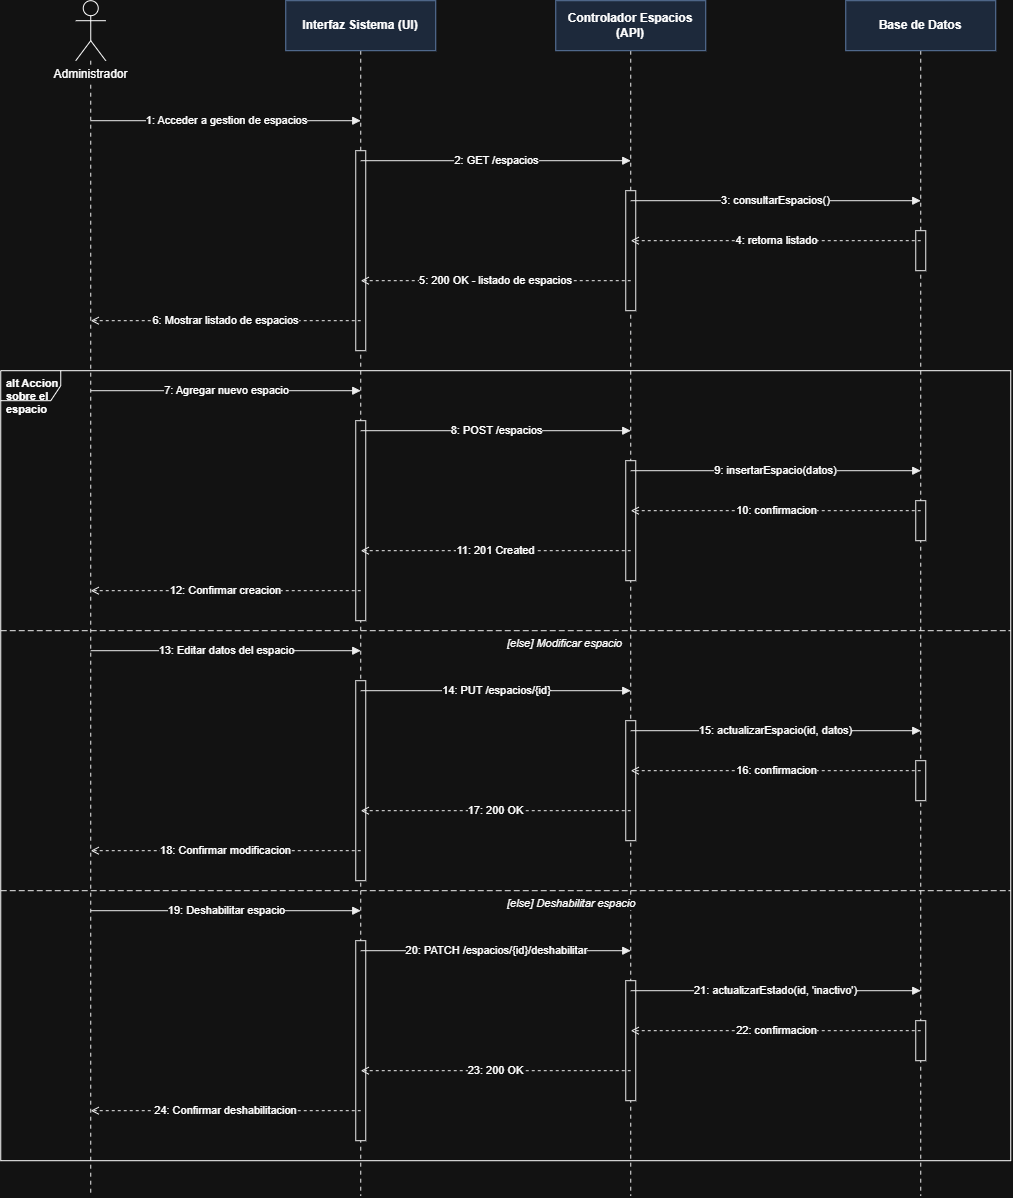

The diagram above was exported from draw.io. Its source (the exported page's mxGraphModel, read from the mxfile embedded in the PNG):
<mxGraphModel dx="2583" dy="667" grid="1" gridSize="10" guides="1" tooltips="1" connect="1" arrows="1" fold="1" page="1" pageScale="1" pageWidth="1090" pageHeight="1255" math="0" shadow="0">
  <root>
    <mxCell id="0" />
    <mxCell id="1" parent="0" />
    <mxCell id="d2_frame39" parent="1" style="shape=umlFrame;whiteSpace=wrap;html=1;fillColor=none;width=60;height=30;fontSize=11;fontStyle=1;verticalAlign=top;align=left;spacingLeft=4;" value="alt   Accion sobre el espacio" vertex="1">
      <mxGeometry height="790" width="1010" x="-20" y="390" as="geometry" />
    </mxCell>
    <mxCell id="d2_life41" edge="1" parent="1" style="html=1;dashed=1;dashPattern=4 4;strokeColor=#000000;strokeWidth=1;endArrow=none;startArrow=none;">
      <mxGeometry relative="1" as="geometry">
        <mxPoint x="70" y="80" as="sourcePoint" />
        <mxPoint x="70" y="1215" as="targetPoint" />
      </mxGeometry>
    </mxCell>
    <mxCell id="d2_life43" edge="1" parent="1" style="html=1;dashed=1;dashPattern=4 4;strokeColor=#000000;strokeWidth=1;endArrow=none;startArrow=none;">
      <mxGeometry relative="1" as="geometry">
        <mxPoint x="340" y="70" as="sourcePoint" />
        <mxPoint x="340" y="1215" as="targetPoint" />
      </mxGeometry>
    </mxCell>
    <mxCell id="d2_life45" edge="1" parent="1" style="html=1;dashed=1;dashPattern=4 4;strokeColor=#000000;strokeWidth=1;endArrow=none;startArrow=none;">
      <mxGeometry relative="1" as="geometry">
        <mxPoint x="610" y="70" as="sourcePoint" />
        <mxPoint x="610" y="1215" as="targetPoint" />
      </mxGeometry>
    </mxCell>
    <mxCell id="d2_life47" edge="1" parent="1" style="html=1;dashed=1;dashPattern=4 4;strokeColor=#000000;strokeWidth=1;endArrow=none;startArrow=none;">
      <mxGeometry relative="1" as="geometry">
        <mxPoint x="900" y="70" as="sourcePoint" />
        <mxPoint x="900" y="1215" as="targetPoint" />
      </mxGeometry>
    </mxCell>
    <mxCell id="d2_hdr40" parent="1" style="shape=umlActor;verticalLabelPosition=bottom;labelBackgroundColor=#ffffff;verticalAlign=top;html=1;outlineConnect=0;" value="Administrador" vertex="1">
      <mxGeometry height="60" width="30" x="55" y="20" as="geometry" />
    </mxCell>
    <mxCell id="d2_hdr42" parent="1" style="rounded=0;whiteSpace=wrap;html=1;fillColor=#dae8fc;strokeColor=#6c8ebf;fontStyle=1;fontSize=12;" value="Interfaz Sistema (UI)" vertex="1">
      <mxGeometry height="50" width="150" x="265" y="20" as="geometry" />
    </mxCell>
    <mxCell id="d2_hdr44" parent="1" style="rounded=0;whiteSpace=wrap;html=1;fillColor=#dae8fc;strokeColor=#6c8ebf;fontStyle=1;fontSize=12;" value="Controlador Espacios (API)" vertex="1">
      <mxGeometry height="50" width="150" x="535" y="20" as="geometry" />
    </mxCell>
    <mxCell id="d2_hdr46" parent="1" style="rounded=0;whiteSpace=wrap;html=1;fillColor=#dae8fc;strokeColor=#6c8ebf;fontStyle=1;fontSize=12;" value="Base de Datos" vertex="1">
      <mxGeometry height="50" width="150" x="825" y="20" as="geometry" />
    </mxCell>
    <mxCell id="d2_act5" parent="1" style="html=1;whiteSpace=wrap;fillColor=#ffffff;strokeColor=#000000;" vertex="1">
      <mxGeometry height="40" width="10" x="895" y="250" as="geometry" />
    </mxCell>
    <mxCell id="d2_act7" parent="1" style="html=1;whiteSpace=wrap;fillColor=#ffffff;strokeColor=#000000;" vertex="1">
      <mxGeometry height="120" width="10" x="605" y="210" as="geometry" />
    </mxCell>
    <mxCell id="d2_act9" parent="1" style="html=1;whiteSpace=wrap;fillColor=#ffffff;strokeColor=#000000;" vertex="1">
      <mxGeometry height="200" width="10" x="335" y="170" as="geometry" />
    </mxCell>
    <mxCell id="d2_act14" parent="1" style="html=1;whiteSpace=wrap;fillColor=#ffffff;strokeColor=#000000;" vertex="1">
      <mxGeometry height="40" width="10" x="895" y="520" as="geometry" />
    </mxCell>
    <mxCell id="d2_act16" parent="1" style="html=1;whiteSpace=wrap;fillColor=#ffffff;strokeColor=#000000;" vertex="1">
      <mxGeometry height="120" width="10" x="605" y="480" as="geometry" />
    </mxCell>
    <mxCell id="d2_act18" parent="1" style="html=1;whiteSpace=wrap;fillColor=#ffffff;strokeColor=#000000;" vertex="1">
      <mxGeometry height="200" width="10" x="335" y="440" as="geometry" />
    </mxCell>
    <mxCell id="d2_act24" parent="1" style="html=1;whiteSpace=wrap;fillColor=#ffffff;strokeColor=#000000;" vertex="1">
      <mxGeometry height="40" width="10" x="895" y="780" as="geometry" />
    </mxCell>
    <mxCell id="d2_act26" parent="1" style="html=1;whiteSpace=wrap;fillColor=#ffffff;strokeColor=#000000;" vertex="1">
      <mxGeometry height="120" width="10" x="605" y="740" as="geometry" />
    </mxCell>
    <mxCell id="d2_act28" parent="1" style="html=1;whiteSpace=wrap;fillColor=#ffffff;strokeColor=#000000;" vertex="1">
      <mxGeometry height="200" width="10" x="335" y="700" as="geometry" />
    </mxCell>
    <mxCell id="d2_act34" parent="1" style="html=1;whiteSpace=wrap;fillColor=#ffffff;strokeColor=#000000;" vertex="1">
      <mxGeometry height="40" width="10" x="895" y="1040" as="geometry" />
    </mxCell>
    <mxCell id="d2_act36" parent="1" style="html=1;whiteSpace=wrap;fillColor=#ffffff;strokeColor=#000000;" vertex="1">
      <mxGeometry height="120" width="10" x="605" y="1000" as="geometry" />
    </mxCell>
    <mxCell id="d2_act38" parent="1" style="html=1;whiteSpace=wrap;fillColor=#ffffff;strokeColor=#000000;" vertex="1">
      <mxGeometry height="200" width="10" x="335" y="960" as="geometry" />
    </mxCell>
    <mxCell id="d2_msg1" edge="1" parent="1" style="html=1;endArrow=block;endFill=1;dashed=0;strokeColor=#000000;fontSize=11;" value="1: Acceder a gestion de espacios">
      <mxGeometry relative="1" as="geometry">
        <mxPoint x="70" y="140" as="sourcePoint" />
        <mxPoint x="340" y="140" as="targetPoint" />
      </mxGeometry>
    </mxCell>
    <mxCell id="d2_msg2" edge="1" parent="1" style="html=1;endArrow=block;endFill=1;dashed=0;strokeColor=#000000;fontSize=11;" value="2: GET /espacios">
      <mxGeometry relative="1" as="geometry">
        <mxPoint x="340" y="180" as="sourcePoint" />
        <mxPoint x="610" y="180" as="targetPoint" />
      </mxGeometry>
    </mxCell>
    <mxCell id="d2_msg3" edge="1" parent="1" style="html=1;endArrow=block;endFill=1;dashed=0;strokeColor=#000000;fontSize=11;" value="3: consultarEspacios()">
      <mxGeometry relative="1" as="geometry">
        <mxPoint x="610" y="220" as="sourcePoint" />
        <mxPoint x="900" y="220" as="targetPoint" />
      </mxGeometry>
    </mxCell>
    <mxCell id="d2_msg4" edge="1" parent="1" style="html=1;endArrow=open;endFill=0;dashed=1;strokeColor=#000000;fontSize=11;" value="4: retorna listado">
      <mxGeometry relative="1" as="geometry">
        <mxPoint x="900" y="260" as="sourcePoint" />
        <mxPoint x="610" y="260" as="targetPoint" />
      </mxGeometry>
    </mxCell>
    <mxCell id="d2_msg6" edge="1" parent="1" style="html=1;endArrow=open;endFill=0;dashed=1;strokeColor=#000000;fontSize=11;" value="5: 200 OK - listado de espacios">
      <mxGeometry relative="1" as="geometry">
        <mxPoint x="610" y="300" as="sourcePoint" />
        <mxPoint x="340" y="300" as="targetPoint" />
      </mxGeometry>
    </mxCell>
    <mxCell id="d2_msg8" edge="1" parent="1" style="html=1;endArrow=open;endFill=0;dashed=1;strokeColor=#000000;fontSize=11;" value="6: Mostrar listado de espacios">
      <mxGeometry relative="1" as="geometry">
        <mxPoint x="340" y="340" as="sourcePoint" />
        <mxPoint x="70" y="340" as="targetPoint" />
      </mxGeometry>
    </mxCell>
    <mxCell id="d2_msg10" edge="1" parent="1" style="html=1;endArrow=block;endFill=1;dashed=0;strokeColor=#000000;fontSize=11;" value="7: Agregar nuevo espacio">
      <mxGeometry relative="1" as="geometry">
        <mxPoint x="70" y="410" as="sourcePoint" />
        <mxPoint x="340" y="410" as="targetPoint" />
      </mxGeometry>
    </mxCell>
    <mxCell id="d2_msg11" edge="1" parent="1" style="html=1;endArrow=block;endFill=1;dashed=0;strokeColor=#000000;fontSize=11;" value="8: POST /espacios">
      <mxGeometry relative="1" as="geometry">
        <mxPoint x="340" y="450" as="sourcePoint" />
        <mxPoint x="610" y="450" as="targetPoint" />
      </mxGeometry>
    </mxCell>
    <mxCell id="d2_msg12" edge="1" parent="1" style="html=1;endArrow=block;endFill=1;dashed=0;strokeColor=#000000;fontSize=11;" value="9: insertarEspacio(datos)">
      <mxGeometry relative="1" as="geometry">
        <mxPoint x="610" y="490" as="sourcePoint" />
        <mxPoint x="900" y="490" as="targetPoint" />
      </mxGeometry>
    </mxCell>
    <mxCell id="d2_msg13" edge="1" parent="1" style="html=1;endArrow=open;endFill=0;dashed=1;strokeColor=#000000;fontSize=11;" value="10: confirmacion">
      <mxGeometry relative="1" as="geometry">
        <mxPoint x="900" y="530" as="sourcePoint" />
        <mxPoint x="610" y="530" as="targetPoint" />
      </mxGeometry>
    </mxCell>
    <mxCell id="d2_msg15" edge="1" parent="1" style="html=1;endArrow=open;endFill=0;dashed=1;strokeColor=#000000;fontSize=11;" value="11: 201 Created">
      <mxGeometry relative="1" as="geometry">
        <mxPoint x="610" y="570" as="sourcePoint" />
        <mxPoint x="340" y="570" as="targetPoint" />
      </mxGeometry>
    </mxCell>
    <mxCell id="d2_msg17" edge="1" parent="1" style="html=1;endArrow=open;endFill=0;dashed=1;strokeColor=#000000;fontSize=11;" value="12: Confirmar creacion">
      <mxGeometry relative="1" as="geometry">
        <mxPoint x="340" y="610" as="sourcePoint" />
        <mxPoint x="70" y="610" as="targetPoint" />
      </mxGeometry>
    </mxCell>
    <mxCell id="d2_msg20" edge="1" parent="1" style="html=1;endArrow=block;endFill=1;dashed=0;strokeColor=#000000;fontSize=11;" value="13: Editar datos del espacio">
      <mxGeometry relative="1" as="geometry">
        <mxPoint x="70" y="670" as="sourcePoint" />
        <mxPoint x="340" y="670" as="targetPoint" />
      </mxGeometry>
    </mxCell>
    <mxCell id="d2_msg21" edge="1" parent="1" style="html=1;endArrow=block;endFill=1;dashed=0;strokeColor=#000000;fontSize=11;" value="14: PUT /espacios/{id}">
      <mxGeometry relative="1" as="geometry">
        <mxPoint x="340" y="710" as="sourcePoint" />
        <mxPoint x="610" y="710" as="targetPoint" />
      </mxGeometry>
    </mxCell>
    <mxCell id="d2_msg22" edge="1" parent="1" style="html=1;endArrow=block;endFill=1;dashed=0;strokeColor=#000000;fontSize=11;" value="15: actualizarEspacio(id, datos)">
      <mxGeometry relative="1" as="geometry">
        <mxPoint x="610" y="750" as="sourcePoint" />
        <mxPoint x="900" y="750" as="targetPoint" />
      </mxGeometry>
    </mxCell>
    <mxCell id="d2_msg23" edge="1" parent="1" style="html=1;endArrow=open;endFill=0;dashed=1;strokeColor=#000000;fontSize=11;" value="16: confirmacion">
      <mxGeometry relative="1" as="geometry">
        <mxPoint x="900" y="790" as="sourcePoint" />
        <mxPoint x="610" y="790" as="targetPoint" />
      </mxGeometry>
    </mxCell>
    <mxCell id="d2_msg25" edge="1" parent="1" style="html=1;endArrow=open;endFill=0;dashed=1;strokeColor=#000000;fontSize=11;" value="17: 200 OK">
      <mxGeometry relative="1" as="geometry">
        <mxPoint x="610" y="830" as="sourcePoint" />
        <mxPoint x="340" y="830" as="targetPoint" />
      </mxGeometry>
    </mxCell>
    <mxCell id="d2_msg27" edge="1" parent="1" style="html=1;endArrow=open;endFill=0;dashed=1;strokeColor=#000000;fontSize=11;" value="18: Confirmar modificacion">
      <mxGeometry relative="1" as="geometry">
        <mxPoint x="340" y="870" as="sourcePoint" />
        <mxPoint x="70" y="870" as="targetPoint" />
      </mxGeometry>
    </mxCell>
    <mxCell id="d2_msg30" edge="1" parent="1" style="html=1;endArrow=block;endFill=1;dashed=0;strokeColor=#000000;fontSize=11;" value="19: Deshabilitar espacio">
      <mxGeometry relative="1" as="geometry">
        <mxPoint x="70" y="930" as="sourcePoint" />
        <mxPoint x="340" y="930" as="targetPoint" />
      </mxGeometry>
    </mxCell>
    <mxCell id="d2_msg31" edge="1" parent="1" style="html=1;endArrow=block;endFill=1;dashed=0;strokeColor=#000000;fontSize=11;" value="20: PATCH /espacios/{id}/deshabilitar">
      <mxGeometry relative="1" as="geometry">
        <mxPoint x="340" y="970" as="sourcePoint" />
        <mxPoint x="610" y="970" as="targetPoint" />
      </mxGeometry>
    </mxCell>
    <mxCell id="d2_msg32" edge="1" parent="1" style="html=1;endArrow=block;endFill=1;dashed=0;strokeColor=#000000;fontSize=11;" value="21: actualizarEstado(id, 'inactivo')">
      <mxGeometry relative="1" as="geometry">
        <mxPoint x="610" y="1010" as="sourcePoint" />
        <mxPoint x="900" y="1010" as="targetPoint" />
      </mxGeometry>
    </mxCell>
    <mxCell id="d2_msg33" edge="1" parent="1" style="html=1;endArrow=open;endFill=0;dashed=1;strokeColor=#000000;fontSize=11;" value="22: confirmacion">
      <mxGeometry relative="1" as="geometry">
        <mxPoint x="900" y="1050" as="sourcePoint" />
        <mxPoint x="610" y="1050" as="targetPoint" />
      </mxGeometry>
    </mxCell>
    <mxCell id="d2_msg35" edge="1" parent="1" style="html=1;endArrow=open;endFill=0;dashed=1;strokeColor=#000000;fontSize=11;" value="23: 200 OK">
      <mxGeometry relative="1" as="geometry">
        <mxPoint x="610" y="1090" as="sourcePoint" />
        <mxPoint x="340" y="1090" as="targetPoint" />
      </mxGeometry>
    </mxCell>
    <mxCell id="d2_msg37" edge="1" parent="1" style="html=1;endArrow=open;endFill=0;dashed=1;strokeColor=#000000;fontSize=11;" value="24: Confirmar deshabilitacion">
      <mxGeometry relative="1" as="geometry">
        <mxPoint x="340" y="1130" as="sourcePoint" />
        <mxPoint x="70" y="1130" as="targetPoint" />
      </mxGeometry>
    </mxCell>
    <mxCell id="d2_div19" edge="1" parent="1" style="html=1;dashed=1;dashPattern=6 3;strokeColor=#000000;endArrow=none;startArrow=none;fontSize=11;fontStyle=2;align=left;verticalAlign=top;" value="[else] Modificar espacio">
      <mxGeometry relative="1" as="geometry">
        <mxPoint x="-20" y="650" as="sourcePoint" />
        <mxPoint x="990" y="650" as="targetPoint" />
      </mxGeometry>
    </mxCell>
    <mxCell id="d2_div29" edge="1" parent="1" style="html=1;dashed=1;dashPattern=6 3;strokeColor=#000000;endArrow=none;startArrow=none;fontSize=11;fontStyle=2;align=left;verticalAlign=top;" value="[else] Deshabilitar espacio">
      <mxGeometry relative="1" as="geometry">
        <mxPoint x="-20" y="910" as="sourcePoint" />
        <mxPoint x="990" y="910" as="targetPoint" />
      </mxGeometry>
    </mxCell>
  </root>
</mxGraphModel>